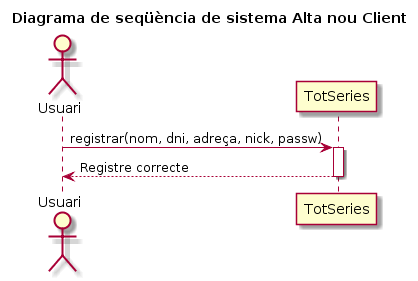

The diagram above was rendered by PlantUML. Its source (embedded in the PNG):
@startuml
title Diagrama de seqüència de sistema Alta nou Client

Actor Usuari
Usuari -> TotSeries: registrar(nom, dni, adreça, nick, passw)
activate TotSeries
Usuari <-- TotSeries: Registre correcte
deactivate TotSeries
@enduml